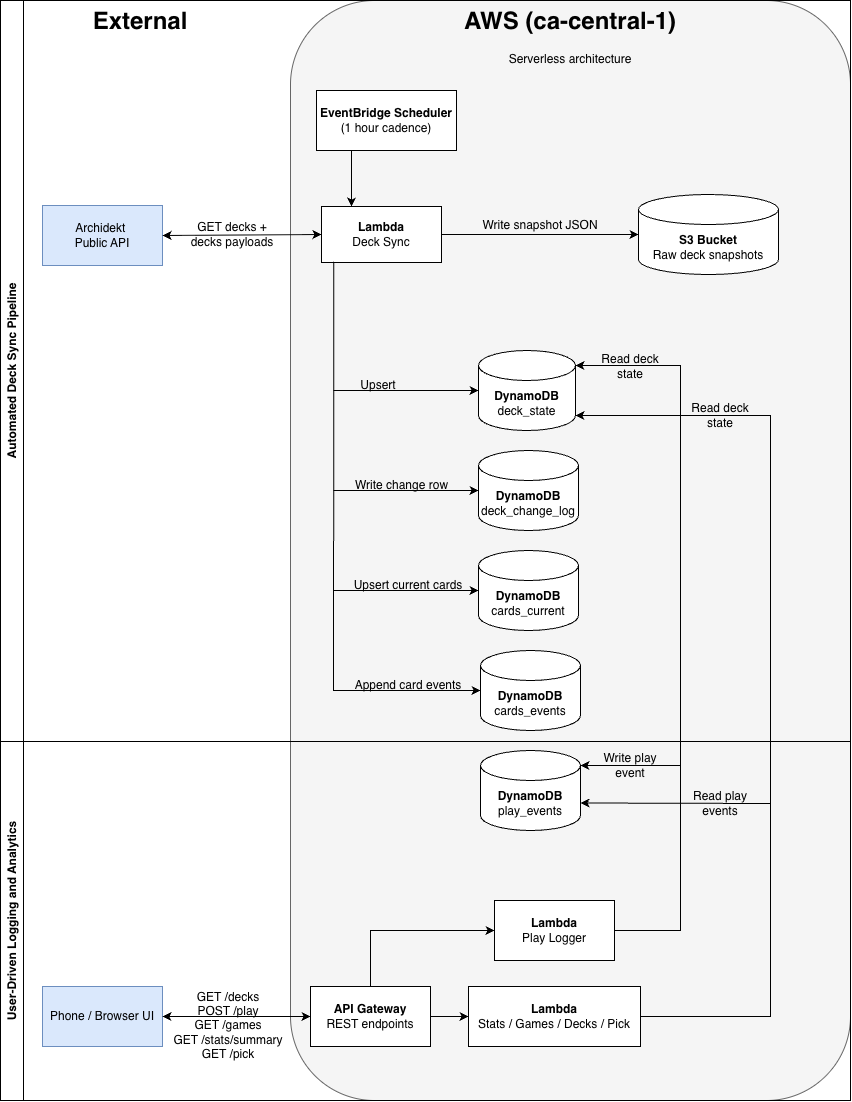

The diagram above was exported from draw.io. Its source (the exported page's mxGraphModel, read from the mxfile embedded in the PNG):
<mxGraphModel dx="1247" dy="644" grid="0" gridSize="10" guides="1" tooltips="1" connect="1" arrows="1" fold="1" page="1" pageScale="1" pageWidth="850" pageHeight="1100" math="0" shadow="0">
  <root>
    <mxCell id="0" />
    <mxCell id="1" parent="0" />
    <mxCell id="bk3KU_C-9u5Rnp_Haxlt-2" parent="1" style="text;html=1;whiteSpace=wrap;overflow=hidden;rounded=0;align=center;" value="&lt;h1 style=&quot;margin-top: 0px;&quot;&gt;External&lt;/h1&gt;" vertex="1">
      <mxGeometry height="40" width="180" x="50" as="geometry" />
    </mxCell>
    <mxCell id="bk3KU_C-9u5Rnp_Haxlt-3" parent="1" style="rounded=1;whiteSpace=wrap;html=1;fillColor=#f5f5f5;fontColor=#333333;strokeColor=#666666;" value="" vertex="1">
      <mxGeometry height="1100" width="560" x="290" as="geometry" />
    </mxCell>
    <mxCell id="ZKmE2J2PyC_j3E-lszDt-5" parent="1" style="text;html=1;whiteSpace=wrap;overflow=hidden;rounded=0;align=center;" value="&lt;h1 style=&quot;margin-top: 0px;&quot;&gt;AWS (ca-central-1)&lt;/h1&gt;&lt;p&gt;Serverless architecture&lt;/p&gt;" vertex="1">
      <mxGeometry height="70" width="220" x="460" as="geometry" />
    </mxCell>
    <mxCell id="bk3KU_C-9u5Rnp_Haxlt-4" parent="1" style="rounded=0;whiteSpace=wrap;html=1;" value="&lt;b&gt;EventBridge Scheduler&lt;/b&gt;&lt;div&gt;(1 hour cadence)&lt;/div&gt;" vertex="1">
      <mxGeometry height="60" width="140" x="316" y="90" as="geometry" />
    </mxCell>
    <mxCell id="bk3KU_C-9u5Rnp_Haxlt-5" parent="1" style="rounded=0;whiteSpace=wrap;html=1;align=center;" value="&lt;span style=&quot;background-color: rgb(255, 255, 255);&quot;&gt;&lt;b&gt;Lambda&lt;/b&gt;&lt;/span&gt;&lt;div&gt;&lt;span style=&quot;background-color: rgb(255, 255, 255);&quot;&gt;Deck Sync&lt;/span&gt;&lt;/div&gt;" vertex="1">
      <mxGeometry height="56" width="120" x="321" y="206" as="geometry" />
    </mxCell>
    <mxCell id="bk3KU_C-9u5Rnp_Haxlt-7" edge="1" parent="1" source="bk3KU_C-9u5Rnp_Haxlt-4" style="endArrow=classic;html=1;rounded=0;exitX=0.25;exitY=1;exitDx=0;exitDy=0;entryX=0.25;entryY=0;entryDx=0;entryDy=0;" target="bk3KU_C-9u5Rnp_Haxlt-5" value="">
      <mxGeometry height="50" relative="1" width="50" as="geometry">
        <mxPoint x="470" y="170" as="sourcePoint" />
        <mxPoint x="520" y="120" as="targetPoint" />
      </mxGeometry>
    </mxCell>
    <mxCell id="bk3KU_C-9u5Rnp_Haxlt-8" parent="1" style="rounded=0;whiteSpace=wrap;html=1;fillColor=#dae8fc;strokeColor=#6c8ebf;" value="Archidekt&amp;nbsp;&lt;div&gt;Public API&lt;/div&gt;" vertex="1">
      <mxGeometry height="60" width="120" x="42" y="205" as="geometry" />
    </mxCell>
    <mxCell id="bk3KU_C-9u5Rnp_Haxlt-10" edge="1" parent="1" source="bk3KU_C-9u5Rnp_Haxlt-8" style="endArrow=classic;startArrow=classic;html=1;rounded=0;entryX=0;entryY=0.5;entryDx=0;entryDy=0;exitX=1;exitY=0.5;exitDx=0;exitDy=0;" target="bk3KU_C-9u5Rnp_Haxlt-5" value="">
      <mxGeometry height="50" relative="1" width="50" as="geometry">
        <mxPoint x="220" y="250" as="sourcePoint" />
        <mxPoint x="270" y="200" as="targetPoint" />
      </mxGeometry>
    </mxCell>
    <mxCell id="bk3KU_C-9u5Rnp_Haxlt-11" parent="1" style="text;html=1;whiteSpace=wrap;strokeColor=none;fillColor=none;align=center;verticalAlign=middle;rounded=0;" value="GET decks +&lt;div&gt;decks payloads&lt;/div&gt;" vertex="1">
      <mxGeometry height="30" width="90" x="187" y="219" as="geometry" />
    </mxCell>
    <mxCell id="bk3KU_C-9u5Rnp_Haxlt-12" parent="1" style="shape=cylinder3;whiteSpace=wrap;html=1;boundedLbl=1;backgroundOutline=1;size=15;" value="&lt;b&gt;S3 Bucket&lt;/b&gt;&lt;div&gt;Raw deck snapshots&lt;/div&gt;" vertex="1">
      <mxGeometry height="80" width="140" x="638" y="194" as="geometry" />
    </mxCell>
    <mxCell id="bk3KU_C-9u5Rnp_Haxlt-13" edge="1" parent="1" source="bk3KU_C-9u5Rnp_Haxlt-5" style="endArrow=classic;html=1;rounded=0;exitX=1;exitY=0.5;exitDx=0;exitDy=0;entryX=0;entryY=0.5;entryDx=0;entryDy=0;entryPerimeter=0;" target="bk3KU_C-9u5Rnp_Haxlt-12" value="">
      <mxGeometry height="50" relative="1" width="50" as="geometry">
        <mxPoint x="530" y="250" as="sourcePoint" />
        <mxPoint x="580" y="200" as="targetPoint" />
      </mxGeometry>
    </mxCell>
    <mxCell id="bk3KU_C-9u5Rnp_Haxlt-14" parent="1" style="text;html=1;whiteSpace=wrap;strokeColor=none;fillColor=none;align=center;verticalAlign=middle;rounded=0;" value="Write snapshot JSON" vertex="1">
      <mxGeometry height="30" width="120" x="480" y="210" as="geometry" />
    </mxCell>
    <mxCell id="bk3KU_C-9u5Rnp_Haxlt-15" parent="1" style="shape=cylinder3;whiteSpace=wrap;html=1;boundedLbl=1;backgroundOutline=1;size=15;" value="&lt;b&gt;DynamoDB&lt;/b&gt;&lt;div&gt;deck_state&lt;/div&gt;" vertex="1">
      <mxGeometry height="80" width="97" x="478" y="350" as="geometry" />
    </mxCell>
    <mxCell id="bk3KU_C-9u5Rnp_Haxlt-16" parent="1" style="shape=cylinder3;whiteSpace=wrap;html=1;boundedLbl=1;backgroundOutline=1;size=15;" value="&lt;b&gt;DynamoDB&lt;/b&gt;&lt;div&gt;deck_change_log&lt;/div&gt;" vertex="1">
      <mxGeometry height="80" width="100" x="478" y="450" as="geometry" />
    </mxCell>
    <mxCell id="bk3KU_C-9u5Rnp_Haxlt-17" parent="1" style="shape=cylinder3;whiteSpace=wrap;html=1;boundedLbl=1;backgroundOutline=1;size=15;" value="&lt;b&gt;DynamoDB&lt;/b&gt;&lt;div&gt;cards_current&lt;/div&gt;" vertex="1">
      <mxGeometry height="80" width="100" x="478" y="550" as="geometry" />
    </mxCell>
    <mxCell id="bk3KU_C-9u5Rnp_Haxlt-18" parent="1" style="shape=cylinder3;whiteSpace=wrap;html=1;boundedLbl=1;backgroundOutline=1;size=15;" value="&lt;b&gt;DynamoDB&lt;/b&gt;&lt;div&gt;cards_events&lt;/div&gt;" vertex="1">
      <mxGeometry height="80" width="100" x="480" y="650" as="geometry" />
    </mxCell>
    <mxCell id="bk3KU_C-9u5Rnp_Haxlt-26" edge="1" parent="1" style="endArrow=classic;html=1;rounded=0;entryX=0;entryY=0.5;entryDx=0;entryDy=0;entryPerimeter=0;" target="bk3KU_C-9u5Rnp_Haxlt-16" value="">
      <mxGeometry height="50" relative="1" width="50" as="geometry">
        <mxPoint x="333" y="490" as="sourcePoint" />
        <mxPoint x="518" y="500" as="targetPoint" />
      </mxGeometry>
    </mxCell>
    <mxCell id="bk3KU_C-9u5Rnp_Haxlt-27" edge="1" parent="1" style="endArrow=classic;html=1;rounded=0;entryX=0;entryY=0.5;entryDx=0;entryDy=0;entryPerimeter=0;" target="bk3KU_C-9u5Rnp_Haxlt-15" value="">
      <mxGeometry height="50" relative="1" width="50" as="geometry">
        <mxPoint x="333" y="390" as="sourcePoint" />
        <mxPoint x="450" y="450" as="targetPoint" />
      </mxGeometry>
    </mxCell>
    <mxCell id="bk3KU_C-9u5Rnp_Haxlt-28" edge="1" parent="1" style="endArrow=classic;html=1;rounded=0;entryX=0;entryY=0.5;entryDx=0;entryDy=0;entryPerimeter=0;" target="bk3KU_C-9u5Rnp_Haxlt-17" value="">
      <mxGeometry height="50" relative="1" width="50" as="geometry">
        <mxPoint x="333" y="590" as="sourcePoint" />
        <mxPoint x="425" y="565" as="targetPoint" />
      </mxGeometry>
    </mxCell>
    <mxCell id="bk3KU_C-9u5Rnp_Haxlt-29" parent="1" style="text;html=1;whiteSpace=wrap;strokeColor=none;fillColor=none;align=center;verticalAlign=middle;rounded=0;" value="Upsert" vertex="1">
      <mxGeometry height="30" width="60" x="348" y="370" as="geometry" />
    </mxCell>
    <mxCell id="bk3KU_C-9u5Rnp_Haxlt-30" parent="1" style="text;html=1;whiteSpace=wrap;strokeColor=none;fillColor=none;align=center;verticalAlign=middle;rounded=0;" value="Write change row" vertex="1">
      <mxGeometry height="30" width="97" x="353" y="470" as="geometry" />
    </mxCell>
    <mxCell id="bk3KU_C-9u5Rnp_Haxlt-32" parent="1" style="text;html=1;whiteSpace=wrap;strokeColor=none;fillColor=none;align=center;verticalAlign=middle;rounded=0;" value="Upsert current cards" vertex="1">
      <mxGeometry height="30" width="120" x="348" y="570" as="geometry" />
    </mxCell>
    <mxCell id="bk3KU_C-9u5Rnp_Haxlt-33" parent="1" style="text;html=1;whiteSpace=wrap;strokeColor=none;fillColor=none;align=center;verticalAlign=middle;rounded=0;" value="Append card events" vertex="1">
      <mxGeometry height="30" width="110" x="353" y="670" as="geometry" />
    </mxCell>
    <mxCell id="bk3KU_C-9u5Rnp_Haxlt-34" parent="1" style="rounded=0;whiteSpace=wrap;html=1;fillColor=#dae8fc;strokeColor=#6c8ebf;" value="Phone / Browser UI" vertex="1">
      <mxGeometry height="60" width="120" x="42" y="986" as="geometry" />
    </mxCell>
    <mxCell id="bk3KU_C-9u5Rnp_Haxlt-35" parent="1" style="rounded=0;whiteSpace=wrap;html=1;" value="&lt;b&gt;API Gateway&lt;/b&gt;&lt;div&gt;REST endpoints&lt;/div&gt;" vertex="1">
      <mxGeometry height="60" width="120" x="310" y="986" as="geometry" />
    </mxCell>
    <mxCell id="bk3KU_C-9u5Rnp_Haxlt-36" edge="1" parent="1" source="bk3KU_C-9u5Rnp_Haxlt-34" style="endArrow=classic;startArrow=classic;html=1;rounded=0;exitX=1;exitY=0.5;exitDx=0;exitDy=0;entryX=0;entryY=0.5;entryDx=0;entryDy=0;" target="bk3KU_C-9u5Rnp_Haxlt-35" value="">
      <mxGeometry height="50" relative="1" width="50" as="geometry">
        <mxPoint x="250" y="1006" as="sourcePoint" />
        <mxPoint x="300" y="956" as="targetPoint" />
      </mxGeometry>
    </mxCell>
    <mxCell id="bk3KU_C-9u5Rnp_Haxlt-37" parent="1" style="shape=cylinder3;whiteSpace=wrap;html=1;boundedLbl=1;backgroundOutline=1;size=15;" value="&lt;b&gt;DynamoDB&lt;/b&gt;&lt;div&gt;play_events&lt;/div&gt;" vertex="1">
      <mxGeometry height="80" width="100" x="480" y="750" as="geometry" />
    </mxCell>
    <mxCell id="bk3KU_C-9u5Rnp_Haxlt-38" parent="1" style="text;html=1;whiteSpace=wrap;strokeColor=none;fillColor=none;align=center;verticalAlign=middle;rounded=0;" value="GET /decks&lt;div&gt;POST /play&lt;/div&gt;&lt;div&gt;GET /games&lt;/div&gt;&lt;div&gt;GET /stats/summary&lt;/div&gt;&lt;div&gt;GET /pick&lt;/div&gt;" vertex="1">
      <mxGeometry height="30" width="128" x="164" y="1010" as="geometry" />
    </mxCell>
    <mxCell id="bk3KU_C-9u5Rnp_Haxlt-39" parent="1" style="rounded=0;whiteSpace=wrap;html=1;" value="&lt;b&gt;Lambda&lt;/b&gt;&lt;div&gt;Play Logger&lt;/div&gt;" vertex="1">
      <mxGeometry height="60" width="120" x="494" y="900" as="geometry" />
    </mxCell>
    <mxCell id="bk3KU_C-9u5Rnp_Haxlt-40" parent="1" style="rounded=0;whiteSpace=wrap;html=1;" value="&lt;b&gt;Lambda&lt;/b&gt;&lt;div&gt;Stats / Games / Decks / Pick&lt;/div&gt;" vertex="1">
      <mxGeometry height="60" width="172" x="468" y="986" as="geometry" />
    </mxCell>
    <mxCell id="bk3KU_C-9u5Rnp_Haxlt-41" edge="1" parent="1" source="bk3KU_C-9u5Rnp_Haxlt-35" style="endArrow=classic;html=1;rounded=0;exitX=1;exitY=0.5;exitDx=0;exitDy=0;entryX=0;entryY=0.5;entryDx=0;entryDy=0;" target="bk3KU_C-9u5Rnp_Haxlt-40" value="">
      <mxGeometry height="50" relative="1" width="50" as="geometry">
        <mxPoint x="400" y="970" as="sourcePoint" />
        <mxPoint x="450" y="920" as="targetPoint" />
      </mxGeometry>
    </mxCell>
    <mxCell id="bk3KU_C-9u5Rnp_Haxlt-42" edge="1" parent="1" source="bk3KU_C-9u5Rnp_Haxlt-35" style="endArrow=classic;html=1;rounded=0;entryX=0;entryY=0.5;entryDx=0;entryDy=0;exitX=0.5;exitY=0;exitDx=0;exitDy=0;" target="bk3KU_C-9u5Rnp_Haxlt-39" value="">
      <mxGeometry height="50" relative="1" width="50" as="geometry">
        <Array as="points">
          <mxPoint x="370" y="930" />
        </Array>
        <mxPoint x="380" y="960" as="sourcePoint" />
        <mxPoint x="430" y="910" as="targetPoint" />
      </mxGeometry>
    </mxCell>
    <mxCell id="bk3KU_C-9u5Rnp_Haxlt-43" edge="1" parent="1" source="bk3KU_C-9u5Rnp_Haxlt-39" style="endArrow=classic;html=1;rounded=0;exitX=1;exitY=0.5;exitDx=0;exitDy=0;entryX=1;entryY=0;entryDx=0;entryDy=15;entryPerimeter=0;" target="bk3KU_C-9u5Rnp_Haxlt-37" value="">
      <mxGeometry height="50" relative="1" width="50" as="geometry">
        <Array as="points">
          <mxPoint x="680" y="930" />
          <mxPoint x="680" y="765" />
        </Array>
        <mxPoint x="630" y="940" as="sourcePoint" />
        <mxPoint x="680" y="890" as="targetPoint" />
      </mxGeometry>
    </mxCell>
    <mxCell id="bk3KU_C-9u5Rnp_Haxlt-44" edge="1" parent="1" style="endArrow=classic;html=1;rounded=0;entryX=1;entryY=0;entryDx=0;entryDy=15;entryPerimeter=0;" target="bk3KU_C-9u5Rnp_Haxlt-15" value="">
      <mxGeometry height="50" relative="1" width="50" as="geometry">
        <Array as="points">
          <mxPoint x="680" y="365" />
        </Array>
        <mxPoint x="680" y="790" as="sourcePoint" />
        <mxPoint x="750" y="730" as="targetPoint" />
      </mxGeometry>
    </mxCell>
    <mxCell id="bk3KU_C-9u5Rnp_Haxlt-45" parent="1" style="text;html=1;whiteSpace=wrap;strokeColor=none;fillColor=none;align=center;verticalAlign=middle;rounded=0;" value="Write play event" vertex="1">
      <mxGeometry height="30" width="60" x="600" y="750" as="geometry" />
    </mxCell>
    <mxCell id="bk3KU_C-9u5Rnp_Haxlt-46" parent="1" style="text;html=1;whiteSpace=wrap;strokeColor=none;fillColor=none;align=center;verticalAlign=middle;rounded=0;" value="Read deck state" vertex="1">
      <mxGeometry height="30" width="60" x="600" y="351" as="geometry" />
    </mxCell>
    <mxCell id="bk3KU_C-9u5Rnp_Haxlt-48" edge="1" parent="1" source="bk3KU_C-9u5Rnp_Haxlt-40" style="endArrow=classic;html=1;rounded=0;exitX=1;exitY=0.5;exitDx=0;exitDy=0;entryX=1;entryY=0;entryDx=0;entryDy=52.5;entryPerimeter=0;" target="bk3KU_C-9u5Rnp_Haxlt-37" value="">
      <mxGeometry height="50" relative="1" width="50" as="geometry">
        <Array as="points">
          <mxPoint x="770" y="1016" />
          <mxPoint x="770" y="803" />
        </Array>
        <mxPoint x="740" y="1030" as="sourcePoint" />
        <mxPoint x="790" y="980" as="targetPoint" />
      </mxGeometry>
    </mxCell>
    <mxCell id="bk3KU_C-9u5Rnp_Haxlt-49" edge="1" parent="1" style="endArrow=classic;html=1;rounded=0;entryX=1;entryY=1;entryDx=0;entryDy=-15;entryPerimeter=0;" target="bk3KU_C-9u5Rnp_Haxlt-15" value="">
      <mxGeometry height="50" relative="1" width="50" as="geometry">
        <Array as="points">
          <mxPoint x="770" y="415" />
        </Array>
        <mxPoint x="770" y="820" as="sourcePoint" />
        <mxPoint x="790" y="470" as="targetPoint" />
      </mxGeometry>
    </mxCell>
    <mxCell id="bk3KU_C-9u5Rnp_Haxlt-50" parent="1" style="text;html=1;whiteSpace=wrap;strokeColor=none;fillColor=none;align=center;verticalAlign=middle;rounded=0;" value="Read play events" vertex="1">
      <mxGeometry height="30" width="60" x="690" y="788" as="geometry" />
    </mxCell>
    <mxCell id="bk3KU_C-9u5Rnp_Haxlt-51" parent="1" style="text;html=1;whiteSpace=wrap;strokeColor=none;fillColor=none;align=center;verticalAlign=middle;rounded=0;" value="Read deck state" vertex="1">
      <mxGeometry height="30" width="60" x="690" y="400" as="geometry" />
    </mxCell>
    <mxCell id="bk3KU_C-9u5Rnp_Haxlt-52" edge="1" parent="1" source="bk3KU_C-9u5Rnp_Haxlt-5" style="endArrow=classic;html=1;rounded=0;exitX=0.103;exitY=0.986;exitDx=0;exitDy=0;entryX=0;entryY=0.5;entryDx=0;entryDy=0;entryPerimeter=0;exitPerimeter=0;" target="bk3KU_C-9u5Rnp_Haxlt-18" value="">
      <mxGeometry height="50" relative="1" width="50" as="geometry">
        <Array as="points">
          <mxPoint x="333" y="690" />
        </Array>
        <mxPoint x="350" y="350" as="sourcePoint" />
        <mxPoint x="400" y="300" as="targetPoint" />
      </mxGeometry>
    </mxCell>
    <mxCell id="bk3KU_C-9u5Rnp_Haxlt-53" parent="1" style="swimlane;horizontal=0;whiteSpace=wrap;html=1;gradientColor=none;" value="Automated Deck Sync Pipeline" vertex="1">
      <mxGeometry height="741" width="850" as="geometry" />
    </mxCell>
    <mxCell id="bk3KU_C-9u5Rnp_Haxlt-54" parent="1" style="swimlane;horizontal=0;whiteSpace=wrap;html=1;fillColor=default;" value="User-Driven Logging and Analytics" vertex="1">
      <mxGeometry height="359" width="850" y="741" as="geometry" />
    </mxCell>
  </root>
</mxGraphModel>